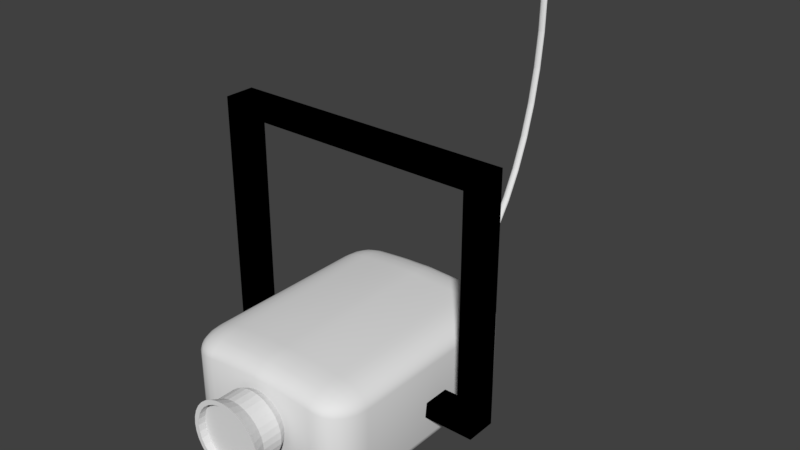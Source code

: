 # Source: Beamer.blend  (saved by Blender 2.79.0; exported with 4.5.12 LTS)
import bpy
from mathutils import Matrix  # noqa: F401  (used for matrix-valued properties, if any)

bpy.ops.wm.read_factory_settings(use_empty=True)
scene = bpy.context.scene
scene.name = 'Scene'

# ---- collections
col_collection_1 = bpy.data.collections.new('Collection 1'); scene.collection.children.link(col_collection_1)
col_collection_11 = bpy.data.collections.new('Collection 11'); scene.collection.children.link(col_collection_11)

# ---- materials (node trees are filled in below, after node groups)
mat_material_001 = bpy.data.materials.new('Material.001')
mat_material_001.alpha_threshold = 0.0
mat_material_001.roughness = 0.5

# ---- material node trees
mat_material_001.use_nodes = True; mat_material_001.node_tree.nodes.clear()
_N = mat_material_001.node_tree.nodes; _L = mat_material_001.node_tree.links
n0 = _N.new('ShaderNodeOutputMaterial'); n0.name = 'Material Output'; n0.location = (300, 300)
n1 = _N.new('ShaderNodeBsdfDiffuse'); n1.name = 'Diffuse BSDF'; n1.location = (10, 300)
n1.inputs[0].default_value = (0.0, 0.0, 0.0, 1.0)
_L.new(n1.outputs[0], n0.inputs[0])
n0.is_active_output = True

# ---- world
world_world = bpy.data.worlds.new('World'); scene.world = world_world
world_world.color = (0.05088, 0.05088, 0.05088)
world_world.use_sun_shadow = False
world_world.sun_shadow_jitter_overblur = 0.0
world_world.cycles.sampling_method = 'MANUAL'

# ---- meshes
me_cube_003 = bpy.data.meshes.new('Cube.003')
me_cube_003.from_pydata([(-1.0, -1.0, -1.0), (-1.0, -1.0, 1.0), (-1.0, 1.0, -1.0), (-1.0, 1.0, 1.0), (1.0, -1.0, -1.0), (1.0, -1.0, 1.0), (1.0, 1.0, -1.0), (1.0, 1.0, 1.0), (-1.134, 1.134, -1.134), (-1.134, -1.134, -1.134), (-1.134, -1.134, 1.134), (-1.134, 1.134, 1.134), (1.134, 1.134, -1.134), (1.134, 1.134, 1.134), (1.134, -1.134, -1.134), (1.134, -1.134, 1.134)], [], [(0, 2, 3, 1), (2, 6, 7, 3), (6, 4, 5, 7), (4, 0, 1, 5), (9, 10, 11, 8), (8, 11, 13, 12), (12, 13, 15, 14), (14, 15, 10, 9), (0, 4, 14, 9), (7, 5, 15, 13), (6, 2, 8, 12), (1, 3, 11, 10), (5, 1, 10, 15), (2, 0, 9, 8), (4, 6, 12, 14), (3, 7, 13, 11)])
_uv = me_cube_003.uv_layers.new(name='UVMap')
_uv.uv.foreach_set('vector', [0.3136, 0.01974, 0.3136, 0.3136, 0.01974, 0.3136, 0.01974, 0.01974, 0.5411, 0.6864, 0.5411, 0.9803, 0.3333, 0.9803, 0.3333, 0.6864, 0.3136, 0.6864, 0.3136, 0.9803, 0.01974, 0.9803, 0.01974, 0.6864, 0.6469, 0.3531, 0.6469, 0.6469, 0.3531, 0.6469, 0.3531, 0.3531, 1.0, 0.3333, 0.6667, 0.3333, 0.6667, 3.503e-08, 1.0, 0.0, 0.6667, 0.3333, 0.3333, 0.3333, 0.3333, 7.006e-08, 0.6667, 0.0, 0.3333, 0.6667, 1.226e-07, 0.6667, 0.0, 0.3333, 0.3333, 0.3333, 0.6667, 0.3333, 0.9024, 0.3333, 0.9024, 0.6667, 0.6667, 0.6667, 0.6469, 0.6469, 0.6469, 0.3531, 0.6667, 0.3333, 0.6667, 0.6667, 0.01974, 0.6864, 0.01974, 0.9803, 3.503e-08, 1.0, 0.0, 0.6667, 0.5411, 0.9803, 0.5411, 0.6864, 0.569, 0.6667, 0.569, 1.0, 0.01974, 0.01974, 0.01974, 0.3136, 1.226e-07, 0.3333, 0.0, 1.051e-07, 0.3531, 0.3531, 0.3531, 0.6469, 0.3333, 0.6667, 0.3333, 0.3333, 0.3136, 0.3136, 0.3136, 0.01974, 0.3333, 0.0, 0.3333, 0.3333, 0.3136, 0.9803, 0.3136, 0.6864, 0.3333, 0.6667, 0.3333, 1.0, 0.9303, 0.3531, 0.9303, 0.6469, 0.9024, 0.6667, 0.9024, 0.3333])
me_cube_003.materials.append(mat_material_001)
me_cube_003.use_remesh_preserve_volume = False
me_cube_003.use_remesh_preserve_attributes = False
me_cube_003.use_mirror_vertex_groups = False
me_cube_003.update()
me_torus = bpy.data.meshes.new('Torus')
me_torus.from_pydata([(5.67, 0.0, 0.0), (5.661, 0.0, 0.035), (5.635, 0.0, 0.06062), (5.6, 0.0, 0.07), (5.565, 0.0, 0.06062), (5.539, 0.0, 0.035), (5.53, 0.0, 8.573e-18), (5.539, 0.0, -0.035), (5.565, 0.0, -0.06062), (5.6, 0.0, -0.07), (5.635, 0.0, -0.06062), (5.661, 0.0, -0.035), (4.281e-07, -5.67, 0.0), (4.274e-07, -5.661, 0.035), (4.254e-07, -5.635, 0.06062), (4.228e-07, -5.6, 0.07), (4.201e-07, -5.565, 0.06062), (4.182e-07, -5.539, 0.035), (4.175e-07, -5.53, 8.573e-18), (4.182e-07, -5.539, -0.035), (4.201e-07, -5.565, -0.06062), (4.228e-07, -5.6, -0.07), (4.254e-07, -5.635, -0.06062), (4.274e-07, -5.661, -0.035), (0.7401, -5.621, 0.0), (0.7389, -5.612, 0.035), (0.7355, -5.587, 0.06062), (0.7309, -5.552, 0.07), (0.7264, -5.517, 0.06062), (0.723, -5.492, 0.035), (0.7218, -5.483, 8.573e-18), (0.723, -5.492, -0.035), (0.7264, -5.517, -0.06062), (0.7309, -5.552, -0.07), (0.7355, -5.587, -0.06062), (0.7389, -5.612, -0.035), (1.468, -5.477, 0.0), (1.465, -5.468, 0.035), (1.458, -5.443, 0.06062), (1.449, -5.409, 0.07), (1.44, -5.375, 0.06062), (1.434, -5.351, 0.035), (1.431, -5.342, 8.573e-18), (1.434, -5.351, -0.035), (1.44, -5.375, -0.06062), (1.449, -5.409, -0.07), (1.458, -5.443, -0.06062), (1.465, -5.468, -0.035), (2.17, -5.238, 0.0), (2.166, -5.23, 0.035), (2.156, -5.206, 0.06062), (2.143, -5.174, 0.07), (2.13, -5.141, 0.06062), (2.12, -5.118, 0.035), (2.116, -5.109, 8.573e-18), (2.12, -5.118, -0.035), (2.13, -5.141, -0.06062), (2.143, -5.174, -0.07), (2.156, -5.206, -0.06062), (2.166, -5.23, -0.035), (2.835, -4.91, 0.0), (2.83, -4.902, 0.035), (2.817, -4.88, 0.06062), (2.8, -4.85, 0.07), (2.782, -4.819, 0.06062), (2.77, -4.797, 0.035), (2.765, -4.789, 8.573e-18), (2.77, -4.797, -0.035), (2.782, -4.819, -0.06062), (2.8, -4.85, -0.07), (2.817, -4.88, -0.06062), (2.83, -4.902, -0.035), (3.452, -4.498, 0.0), (3.446, -4.491, 0.035), (3.43, -4.471, 0.06062), (3.409, -4.443, 0.07), (3.388, -4.415, 0.06062), (3.372, -4.395, 0.035), (3.366, -4.387, 8.573e-18), (3.372, -4.395, -0.035), (3.388, -4.415, -0.06062), (3.409, -4.443, -0.07), (3.43, -4.471, -0.06062), (3.446, -4.491, -0.035), (4.009, -4.009, 0.0), (4.003, -4.003, 0.035), (3.985, -3.985, 0.06062), (3.96, -3.96, 0.07), (3.935, -3.935, 0.06062), (3.917, -3.917, 0.035), (3.91, -3.91, 8.573e-18), (3.917, -3.917, -0.035), (3.935, -3.935, -0.06062), (3.96, -3.96, -0.07), (3.985, -3.985, -0.06062), (4.003, -4.003, -0.035), (4.498, -3.452, 0.0), (4.491, -3.446, 0.035), (4.471, -3.43, 0.06062), (4.443, -3.409, 0.07), (4.415, -3.388, 0.06062), (4.395, -3.372, 0.035), (4.387, -3.366, 8.573e-18), (4.395, -3.372, -0.035), (4.415, -3.388, -0.06062), (4.443, -3.409, -0.07), (4.471, -3.43, -0.06062), (4.491, -3.446, -0.035), (4.91, -2.835, 0.0), (4.902, -2.83, 0.035), (4.88, -2.818, 0.06062), (4.85, -2.8, 0.07), (4.819, -2.783, 0.06062), (4.797, -2.77, 0.035), (4.789, -2.765, 8.573e-18), (4.797, -2.77, -0.035), (4.819, -2.783, -0.06062), (4.85, -2.8, -0.07), (4.88, -2.818, -0.06062), (4.902, -2.83, -0.035), (5.238, -2.17, 0.0), (5.23, -2.166, 0.035), (5.206, -2.156, 0.06062), (5.174, -2.143, 0.07), (5.141, -2.13, 0.06062), (5.118, -2.12, 0.035), (5.109, -2.116, 8.573e-18), (5.118, -2.12, -0.035), (5.141, -2.13, -0.06062), (5.174, -2.143, -0.07), (5.206, -2.156, -0.06062), (5.23, -2.166, -0.035), (5.477, -1.468, 0.0), (5.468, -1.465, 0.035), (5.443, -1.458, 0.06062), (5.409, -1.449, 0.07), (5.375, -1.44, 0.06062), (5.351, -1.434, 0.035), (5.342, -1.431, 8.573e-18), (5.351, -1.434, -0.035), (5.375, -1.44, -0.06062), (5.409, -1.449, -0.07), (5.443, -1.458, -0.06062), (5.468, -1.465, -0.035), (5.621, -0.7401, 0.0), (5.612, -0.7389, 0.035), (5.587, -0.7355, 0.06062), (5.552, -0.7309, 0.07), (5.517, -0.7264, 0.06062), (5.492, -0.723, 0.035), (5.483, -0.7218, 8.573e-18), (5.492, -0.723, -0.035), (5.517, -0.7264, -0.06062), (5.552, -0.7309, -0.07), (5.587, -0.7355, -0.06062), (5.612, -0.7389, -0.035)], [], [(12, 24, 25, 13), (13, 25, 26, 14), (14, 26, 27, 15), (15, 27, 28, 16), (16, 28, 29, 17), (17, 29, 30, 18), (18, 30, 31, 19), (19, 31, 32, 20), (20, 32, 33, 21), (21, 33, 34, 22), (22, 34, 35, 23), (23, 35, 24, 12), (24, 36, 37, 25), (25, 37, 38, 26), (26, 38, 39, 27), (27, 39, 40, 28), (28, 40, 41, 29), (29, 41, 42, 30), (30, 42, 43, 31), (31, 43, 44, 32), (32, 44, 45, 33), (33, 45, 46, 34), (34, 46, 47, 35), (35, 47, 36, 24), (36, 48, 49, 37), (37, 49, 50, 38), (38, 50, 51, 39), (39, 51, 52, 40), (40, 52, 53, 41), (41, 53, 54, 42), (42, 54, 55, 43), (43, 55, 56, 44), (44, 56, 57, 45), (45, 57, 58, 46), (46, 58, 59, 47), (47, 59, 48, 36), (48, 60, 61, 49), (49, 61, 62, 50), (50, 62, 63, 51), (51, 63, 64, 52), (52, 64, 65, 53), (53, 65, 66, 54), (54, 66, 67, 55), (55, 67, 68, 56), (56, 68, 69, 57), (57, 69, 70, 58), (58, 70, 71, 59), (59, 71, 60, 48), (60, 72, 73, 61), (61, 73, 74, 62), (62, 74, 75, 63), (63, 75, 76, 64), (64, 76, 77, 65), (65, 77, 78, 66), (66, 78, 79, 67), (67, 79, 80, 68), (68, 80, 81, 69), (69, 81, 82, 70), (70, 82, 83, 71), (71, 83, 72, 60), (72, 84, 85, 73), (73, 85, 86, 74), (74, 86, 87, 75), (75, 87, 88, 76), (76, 88, 89, 77), (77, 89, 90, 78), (78, 90, 91, 79), (79, 91, 92, 80), (80, 92, 93, 81), (81, 93, 94, 82), (82, 94, 95, 83), (83, 95, 84, 72), (84, 96, 97, 85), (85, 97, 98, 86), (86, 98, 99, 87), (87, 99, 100, 88), (88, 100, 101, 89), (89, 101, 102, 90), (90, 102, 103, 91), (91, 103, 104, 92), (92, 104, 105, 93), (93, 105, 106, 94), (94, 106, 107, 95), (95, 107, 96, 84), (96, 108, 109, 97), (97, 109, 110, 98), (98, 110, 111, 99), (99, 111, 112, 100), (100, 112, 113, 101), (101, 113, 114, 102), (102, 114, 115, 103), (103, 115, 116, 104), (104, 116, 117, 105), (105, 117, 118, 106), (106, 118, 119, 107), (107, 119, 108, 96), (108, 120, 121, 109), (109, 121, 122, 110), (110, 122, 123, 111), (111, 123, 124, 112), (112, 124, 125, 113), (113, 125, 126, 114), (114, 126, 127, 115), (115, 127, 128, 116), (116, 128, 129, 117), (117, 129, 130, 118), (118, 130, 131, 119), (119, 131, 120, 108), (120, 132, 133, 121), (121, 133, 134, 122), (122, 134, 135, 123), (123, 135, 136, 124), (124, 136, 137, 125), (125, 137, 138, 126), (126, 138, 139, 127), (127, 139, 140, 128), (128, 140, 141, 129), (129, 141, 142, 130), (130, 142, 143, 131), (131, 143, 132, 120), (132, 144, 145, 133), (133, 145, 146, 134), (134, 146, 147, 135), (135, 147, 148, 136), (136, 148, 149, 137), (137, 149, 150, 138), (138, 150, 151, 139), (139, 151, 152, 140), (140, 152, 153, 141), (141, 153, 154, 142), (142, 154, 155, 143), (143, 155, 144, 132), (144, 0, 1, 145), (145, 1, 2, 146), (146, 2, 3, 147), (147, 3, 4, 148), (148, 4, 5, 149), (149, 5, 6, 150), (150, 6, 7, 151), (151, 7, 8, 152), (152, 8, 9, 153), (153, 9, 10, 154), (154, 10, 11, 155), (155, 11, 0, 144)])
me_torus.use_remesh_preserve_volume = False
me_torus.use_remesh_preserve_attributes = False
me_torus.use_mirror_vertex_groups = False
me_torus.update()
me_cylinder = bpy.data.meshes.new('Cylinder')
me_cylinder.from_pydata([(0.0, 1.0, -1.0), (0.0, 1.0, 1.0), (0.1951, 0.9808, -1.0), (0.1951, 0.9808, 1.0), (0.3827, 0.9239, -1.0), (0.3827, 0.9239, 1.0), (0.5556, 0.8315, -1.0), (0.5556, 0.8315, 1.0), (0.7071, 0.7071, -1.0), (0.7071, 0.7071, 1.0), (0.8315, 0.5556, -1.0), (0.8315, 0.5556, 1.0), (0.9239, 0.3827, -1.0), (0.9239, 0.3827, 1.0), (0.9808, 0.1951, -1.0), (0.9808, 0.1951, 1.0), (1.0, 7.55e-08, -1.0), (1.0, 7.55e-08, 1.0), (0.9808, -0.1951, -1.0), (0.9808, -0.1951, 1.0), (0.9239, -0.3827, -1.0), (0.9239, -0.3827, 1.0), (0.8315, -0.5556, -1.0), (0.8315, -0.5556, 1.0), (0.7071, -0.7071, -1.0), (0.7071, -0.7071, 1.0), (0.5556, -0.8315, -1.0), (0.5556, -0.8315, 1.0), (0.3827, -0.9239, -1.0), (0.3827, -0.9239, 1.0), (0.1951, -0.9808, -1.0), (0.1951, -0.9808, 1.0), (-3.258e-07, -1.0, -1.0), (-3.258e-07, -1.0, 1.0), (-0.1951, -0.9808, -1.0), (-0.1951, -0.9808, 1.0), (-0.3827, -0.9239, -1.0), (-0.3827, -0.9239, 1.0), (-0.5556, -0.8315, -1.0), (-0.5556, -0.8315, 1.0), (-0.7071, -0.7071, -1.0), (-0.7071, -0.7071, 1.0), (-0.8315, -0.5556, -1.0), (-0.8315, -0.5556, 1.0), (-0.9239, -0.3827, -1.0), (-0.9239, -0.3827, 1.0), (-0.9808, -0.1951, -1.0), (-0.9808, -0.1951, 1.0), (-1.0, 9.656e-07, -1.0), (-1.0, 9.656e-07, 1.0), (-0.9808, 0.1951, -1.0), (-0.9808, 0.1951, 1.0), (-0.9239, 0.3827, -1.0), (-0.9239, 0.3827, 1.0), (-0.8315, 0.5556, -1.0), (-0.8315, 0.5556, 1.0), (-0.7071, 0.7071, -1.0), (-0.7071, 0.7071, 1.0), (-0.5556, 0.8315, -1.0), (-0.5556, 0.8315, 1.0), (-0.3827, 0.9239, -1.0), (-0.3827, 0.9239, 1.0), (-0.1951, 0.9808, -1.0), (-0.1951, 0.9808, 1.0), (3.067e-08, 0.7417, -2.595), (0.1447, 0.7274, -2.595), (0.2838, 0.6852, -2.595), (0.4121, 0.6167, -2.595), (0.5245, 0.5245, -2.595), (0.6167, 0.4121, -2.595), (0.6852, 0.2838, -2.595), (0.7274, 0.1447, -2.595), (0.7417, 1.314e-07, -2.595), (0.7274, -0.1447, -2.595), (0.6852, -0.2838, -2.595), (0.6167, -0.4121, -2.595), (0.5245, -0.5245, -2.595), (0.4121, -0.6167, -2.595), (0.2838, -0.6852, -2.595), (0.1447, -0.7274, -2.595), (-2.11e-07, -0.7417, -2.595), (-0.1447, -0.7274, -2.595), (-0.2838, -0.6852, -2.595), (-0.4121, -0.6167, -2.595), (-0.5245, -0.5245, -2.595), (-0.6167, -0.4121, -2.595), (-0.6852, -0.2838, -2.595), (-0.7274, -0.1447, -2.595), (-0.7417, 7.916e-07, -2.595), (-0.7274, 0.1447, -2.595), (-0.6852, 0.2838, -2.595), (-0.6167, 0.4121, -2.595), (-0.5245, 0.5245, -2.595), (-0.4121, 0.6167, -2.595), (-0.2838, 0.6852, -2.595), (-0.1447, 0.7274, -2.595), (0.2254, 1.133, 2.24), (-1.842e-08, 1.155, 2.24), (0.442, 1.067, 2.24), (0.6418, 0.9605, 2.24), (0.8168, 0.8168, 2.24), (0.9605, 0.6418, 2.24), (1.067, 0.442, 2.24), (1.133, 0.2254, 2.24), (1.155, 4.3e-08, 2.24), (1.133, -0.2254, 2.24), (1.067, -0.442, 2.24), (0.9605, -0.6418, 2.24), (0.8168, -0.8168, 2.24), (0.6418, -0.9605, 2.24), (0.442, -1.067, 2.24), (0.2254, -1.133, 2.24), (-3.948e-07, -1.155, 2.24), (-0.2254, -1.133, 2.24), (-0.442, -1.067, 2.24), (-0.6418, -0.9605, 2.24), (-0.8168, -0.8168, 2.24), (-0.9605, -0.6418, 2.24), (-1.067, -0.442, 2.24), (-1.133, -0.2254, 2.24), (-1.155, 1.071e-06, 2.24), (-1.133, 0.2254, 2.24), (-1.067, 0.442, 2.24), (-0.9605, 0.6418, 2.24), (-0.8168, 0.8168, 2.24), (-0.6418, 0.9605, 2.24), (-0.442, 1.067, 2.24), (-0.2254, 1.133, 2.24), (0.1978, 0.9944, 2.24), (-7.68e-09, 1.014, 2.24), (0.388, 0.9367, 2.24), (0.5633, 0.843, 2.24), (0.7169, 0.7169, 2.24), (0.843, 0.5633, 2.24), (0.9367, 0.388, 2.24), (0.9944, 0.1978, 2.24), (1.014, 7.602e-08, 2.24), (0.9944, -0.1978, 2.24), (0.9367, -0.388, 2.24), (0.843, -0.5633, 2.24), (0.7169, -0.7169, 2.24), (0.5633, -0.843, 2.24), (0.388, -0.9367, 2.24), (0.1978, -0.9944, 2.24), (-3.38e-07, -1.014, 2.24), (-0.1978, -0.9944, 2.24), (-0.388, -0.9367, 2.24), (-0.5633, -0.843, 2.24), (-0.7169, -0.7169, 2.24), (-0.843, -0.5633, 2.24), (-0.9367, -0.388, 2.24), (-0.9944, -0.1978, 2.24), (-1.014, 9.784e-07, 2.24), (-0.9943, 0.1978, 2.24), (-0.9367, 0.388, 2.24), (-0.843, 0.5633, 2.24), (-0.7169, 0.7169, 2.24), (-0.5633, 0.843, 2.24), (-0.388, 0.9367, 2.24), (-0.1978, 0.9944, 2.24), (0.1978, 0.9944, 1.486), (-5.076e-09, 1.014, 1.486), (0.388, 0.9367, 1.486), (0.5633, 0.843, 1.486), (0.7169, 0.7169, 1.486), (0.843, 0.5633, 1.486), (0.9367, 0.388, 1.486), (0.9944, 0.1978, 1.486), (1.014, 7.602e-08, 1.486), (0.9944, -0.1978, 1.486), (0.9367, -0.388, 1.486), (0.843, -0.5633, 1.486), (0.7169, -0.7169, 1.486), (0.5633, -0.843, 1.486), (0.388, -0.9367, 1.486), (0.1978, -0.9944, 1.486), (-3.354e-07, -1.014, 1.486), (-0.1978, -0.9944, 1.486), (-0.388, -0.9367, 1.486), (-0.5633, -0.843, 1.486), (-0.7169, -0.7169, 1.486), (-0.843, -0.5633, 1.486), (-0.9367, -0.388, 1.486), (-0.9944, -0.1978, 1.486), (-1.014, 9.784e-07, 1.486), (-0.9943, 0.1978, 1.486), (-0.9367, 0.388, 1.486), (-0.843, 0.5633, 1.486), (-0.7169, 0.7169, 1.486), (-0.5633, 0.843, 1.486), (-0.388, 0.9367, 1.486), (-0.1978, 0.9944, 1.486)], [], [(0, 1, 3, 2), (2, 3, 5, 4), (4, 5, 7, 6), (6, 7, 9, 8), (8, 9, 11, 10), (10, 11, 13, 12), (12, 13, 15, 14), (14, 15, 17, 16), (16, 17, 19, 18), (18, 19, 21, 20), (20, 21, 23, 22), (22, 23, 25, 24), (24, 25, 27, 26), (26, 27, 29, 28), (28, 29, 31, 30), (30, 31, 33, 32), (32, 33, 35, 34), (34, 35, 37, 36), (36, 37, 39, 38), (38, 39, 41, 40), (40, 41, 43, 42), (42, 43, 45, 44), (44, 45, 47, 46), (46, 47, 49, 48), (48, 49, 51, 50), (50, 51, 53, 52), (52, 53, 55, 54), (54, 55, 57, 56), (56, 57, 59, 58), (58, 59, 61, 60), (13, 11, 101, 102), (60, 61, 63, 62), (62, 63, 1, 0), (2, 4, 66, 65), (64, 65, 66, 67, 68, 69, 70, 71, 72, 73, 74, 75, 76, 77, 78, 79, 80, 81, 82, 83, 84, 85, 86, 87, 88, 89, 90, 91, 92, 93, 94, 95), (20, 22, 75, 74), (38, 40, 84, 83), (56, 58, 93, 92), (12, 14, 71, 70), (30, 32, 80, 79), (48, 50, 89, 88), (4, 6, 67, 66), (22, 24, 76, 75), (40, 42, 85, 84), (58, 60, 94, 93), (14, 16, 72, 71), (32, 34, 81, 80), (50, 52, 90, 89), (6, 8, 68, 67), (24, 26, 77, 76), (42, 44, 86, 85), (60, 62, 95, 94), (16, 18, 73, 72), (34, 36, 82, 81), (52, 54, 91, 90), (8, 10, 69, 68), (26, 28, 78, 77), (44, 46, 87, 86), (0, 2, 65, 64), (62, 0, 64, 95), (18, 20, 74, 73), (36, 38, 83, 82), (54, 56, 92, 91), (10, 12, 70, 69), (28, 30, 79, 78), (46, 48, 88, 87), (115, 114, 146, 147), (31, 29, 110, 111), (49, 47, 119, 120), (5, 3, 96, 98), (23, 21, 106, 107), (41, 39, 115, 116), (59, 57, 124, 125), (15, 13, 102, 103), (33, 31, 111, 112), (51, 49, 120, 121), (7, 5, 98, 99), (25, 23, 107, 108), (43, 41, 116, 117), (61, 59, 125, 126), (17, 15, 103, 104), (35, 33, 112, 113), (53, 51, 121, 122), (9, 7, 99, 100), (27, 25, 108, 109), (45, 43, 117, 118), (63, 61, 126, 127), (19, 17, 104, 105), (37, 35, 113, 114), (55, 53, 122, 123), (11, 9, 100, 101), (29, 27, 109, 110), (47, 45, 118, 119), (3, 1, 97, 96), (1, 63, 127, 97), (21, 19, 105, 106), (39, 37, 114, 115), (57, 55, 123, 124), (150, 149, 181, 182), (102, 101, 133, 134), (116, 115, 147, 148), (103, 102, 134, 135), (117, 116, 148, 149), (104, 103, 135, 136), (118, 117, 149, 150), (105, 104, 136, 137), (119, 118, 150, 151), (106, 105, 137, 138), (120, 119, 151, 152), (107, 106, 138, 139), (121, 120, 152, 153), (108, 107, 139, 140), (122, 121, 153, 154), (109, 108, 140, 141), (123, 122, 154, 155), (110, 109, 141, 142), (96, 97, 129, 128), (124, 123, 155, 156), (111, 110, 142, 143), (98, 96, 128, 130), (125, 124, 156, 157), (112, 111, 143, 144), (99, 98, 130, 131), (126, 125, 157, 158), (113, 112, 144, 145), (100, 99, 131, 132), (127, 126, 158, 159), (114, 113, 145, 146), (101, 100, 132, 133), (97, 127, 159, 129), (160, 161, 191, 190, 189, 188, 187, 186, 185, 184, 183, 182, 181, 180, 179, 178, 177, 176, 175, 174, 173, 172, 171, 170, 169, 168, 167, 166, 165, 164, 163, 162), (137, 136, 168, 169), (151, 150, 182, 183), (138, 137, 169, 170), (152, 151, 183, 184), (139, 138, 170, 171), (153, 152, 184, 185), (140, 139, 171, 172), (154, 153, 185, 186), (141, 140, 172, 173), (155, 154, 186, 187), (142, 141, 173, 174), (128, 129, 161, 160), (156, 155, 187, 188), (143, 142, 174, 175), (130, 128, 160, 162), (157, 156, 188, 189), (144, 143, 175, 176), (131, 130, 162, 163), (158, 157, 189, 190), (145, 144, 176, 177), (132, 131, 163, 164), (159, 158, 190, 191), (146, 145, 177, 178), (133, 132, 164, 165), (129, 159, 191, 161), (147, 146, 178, 179), (134, 133, 165, 166), (148, 147, 179, 180), (135, 134, 166, 167), (149, 148, 180, 181), (136, 135, 167, 168)])
me_cylinder.use_remesh_preserve_volume = False
me_cylinder.use_remesh_preserve_attributes = False
me_cylinder.use_mirror_vertex_groups = False
me_cylinder.update()
me_cube = bpy.data.meshes.new('Cube')
me_cube.from_pydata([(-1.0, -1.0, -1.0), (-1.0, -1.0, 1.0), (-1.0, 1.0, -1.0), (-1.0, 1.0, 1.0), (1.0, -1.0, -1.0), (1.0, -1.0, 1.0), (1.0, 1.0, -1.0), (1.0, 1.0, 1.0), (0.3333, 1.0, -1.0), (-0.3333, 1.0, -1.0), (-0.3333, 1.0, 1.145), (0.3333, 1.0, 1.145), (-0.3333, -1.0, -1.0), (0.3333, -1.0, -1.0), (0.3333, -1.0, 1.145), (-0.3333, -1.0, 1.145)], [], [(0, 1, 3, 2), (8, 11, 7, 6), (6, 7, 5, 4), (12, 15, 1, 0), (8, 6, 4, 13), (10, 3, 1, 15), (7, 11, 14, 5), (11, 10, 15, 14), (2, 9, 12, 0), (9, 8, 13, 12), (4, 5, 14, 13), (13, 14, 15, 12), (2, 3, 10, 9), (9, 10, 11, 8)])
me_cube.polygons.foreach_set('use_smooth', [True] * 14)
me_cube.use_remesh_preserve_volume = False
me_cube.use_remesh_preserve_attributes = False
me_cube.use_mirror_vertex_groups = False
me_cube.update()

# ---- objects
ob_befestigung = bpy.data.objects.new('Befestigung', me_cube_003)
ob_torus = bpy.data.objects.new('Torus', me_torus)
ob_objektiv = bpy.data.objects.new('Objektiv', me_cylinder)
ob_body = bpy.data.objects.new('Body', me_cube)

# ---- transforms, parenting, visibility, modifiers, constraints
ob_befestigung.location = (-3.548e-07, 0.8319, 2.062)
ob_befestigung.rotation_euler = (-1.571, 1.571, 0.0)
ob_befestigung.scale = (2.068, 2.375, 0.2541)
ob_befestigung.lineart.crease_threshold = 0.0
ob_torus.location = (-1.215e-15, 2.935, 5.47)
ob_torus.rotation_euler = (1.571, -3.725e-09, 1.571)
ob_torus.scale = (0.5919, 1.0, 1.0)
ob_torus.lineart.crease_threshold = 0.0
ob_objektiv.location = (0.0, -1.923, 0.08801)
ob_objektiv.rotation_euler = (1.571, -0.0, 0.0)
ob_objektiv.scale = (0.628, 0.628, 0.1915)
ob_objektiv.lineart.crease_threshold = 0.0
ob_body.location = (0.0, 0.6855, 5.784e-08)
ob_body.scale = (1.745, 2.277, 1.0)
ob_body.lineart.crease_threshold = 0.0
_m = ob_body.modifiers.new('Bevel', 'BEVEL')
_m.width = 0.3
_m.width_pct = 0.3
_m.segments = 5
_m.limit_method = 'NONE'
_m.spread = 0.0

# ---- collection membership
col_collection_1.objects.link(ob_befestigung)
col_collection_11.objects.link(ob_torus)
col_collection_11.objects.link(ob_objektiv)
col_collection_11.objects.link(ob_body)

# ---- scene / render settings (as saved in the file)
scene.frame_start = 1; scene.frame_end = 250; scene.frame_set(1)
scene.render.engine = 'CYCLES'
scene.render.resolution_percentage = 50
scene.render.dither_intensity = 0.0
scene.cycles.use_denoising = False
scene.cycles.samples = 128
scene.cycles.sampling_pattern = 'TABULATED_SOBOL'
scene.cycles.use_adaptive_sampling = False
scene.cycles.use_light_tree = False
scene.cycles.blur_glossy = 0.0
scene.cycles.max_bounces = 1
scene.cycles.transparent_max_bounces = 4
scene.cycles.sample_clamp_indirect = 0.0
scene.view_settings.view_transform = 'Standard'
bpy.context.view_layer.update()

# ---- added for rendering (the .blend has no active camera and no usable light): camera, sun
cam_auto = bpy.data.cameras.new('AutoCamera')
cam_auto.lens = 50.0
cam_auto.sensor_width = 36.0
cam_auto.clip_end = 1000.0
ob_auto_camera = bpy.data.objects.new('AutoCamera', cam_auto)
scene.collection.objects.link(ob_auto_camera)
ob_auto_camera.location = (11.1637, -11.4266, 11.1662)
ob_auto_camera.rotation_euler = (1.09748, -7.21219e-08, 0.694738)
scene.camera = ob_auto_camera
light_auto_sun = bpy.data.lights.new('AutoSun', 'SUN')
light_auto_sun.energy = 3.0
light_auto_sun.angle = 0.0523599
ob_auto_sun = bpy.data.objects.new('AutoSun', light_auto_sun)
scene.collection.objects.link(ob_auto_sun)
ob_auto_sun.rotation_euler = (0.872665, 0.174533, 0.523599)
bpy.context.view_layer.update()
